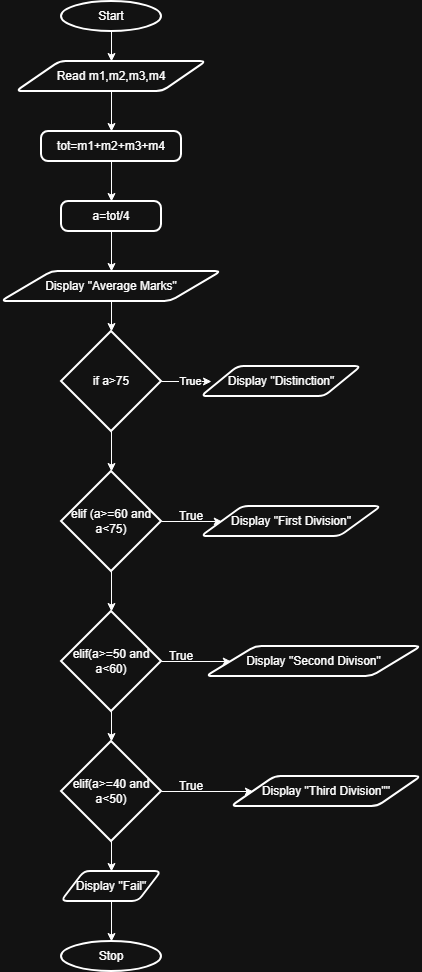

The diagram above was exported from draw.io. Its source (the exported page's mxGraphModel, read from the mxfile embedded in the PNG):
<mxGraphModel dx="1042" dy="534" grid="1" gridSize="10" guides="1" tooltips="1" connect="1" arrows="1" fold="1" page="1" pageScale="1" pageWidth="850" pageHeight="1100" math="0" shadow="0">
  <root>
    <mxCell id="0" />
    <mxCell id="1" parent="0" />
    <mxCell id="M2K_ocdW6j86c0Lodian-2" edge="1" parent="1" source="M2K_ocdW6j86c0Lodian-1" style="edgeStyle=orthogonalEdgeStyle;rounded=0;orthogonalLoop=1;jettySize=auto;html=1;">
      <mxGeometry relative="1" as="geometry">
        <mxPoint x="400" y="100" as="targetPoint" />
      </mxGeometry>
    </mxCell>
    <mxCell id="M2K_ocdW6j86c0Lodian-1" parent="1" style="strokeWidth=2;html=1;shape=mxgraph.flowchart.start_1;whiteSpace=wrap;" value="Start" vertex="1">
      <mxGeometry height="30" width="100" x="350" y="40" as="geometry" />
    </mxCell>
    <mxCell id="5Z_vP6lYo_J-xAk5jyBT-1" edge="1" parent="1" source="M2K_ocdW6j86c0Lodian-63" style="edgeStyle=orthogonalEdgeStyle;rounded=0;orthogonalLoop=1;jettySize=auto;html=1;">
      <mxGeometry relative="1" as="geometry">
        <mxPoint x="400" y="170" as="targetPoint" />
      </mxGeometry>
    </mxCell>
    <mxCell id="M2K_ocdW6j86c0Lodian-63" parent="1" style="shape=parallelogram;html=1;strokeWidth=2;perimeter=parallelogramPerimeter;whiteSpace=wrap;rounded=1;arcSize=12;size=0.23;" value="Read m1,m2,m3,m4" vertex="1">
      <mxGeometry height="30" width="190" x="305" y="100" as="geometry" />
    </mxCell>
    <mxCell id="5Z_vP6lYo_J-xAk5jyBT-5" parent="1" style="shape=parallelogram;html=1;strokeWidth=2;perimeter=parallelogramPerimeter;whiteSpace=wrap;rounded=1;arcSize=12;size=0.23;" value="" vertex="1">
      <mxGeometry width="100" x="520" y="220" as="geometry" />
    </mxCell>
    <mxCell id="5Z_vP6lYo_J-xAk5jyBT-21" edge="1" parent="1" source="5Z_vP6lYo_J-xAk5jyBT-18" style="edgeStyle=orthogonalEdgeStyle;rounded=0;orthogonalLoop=1;jettySize=auto;html=1;">
      <mxGeometry relative="1" as="geometry">
        <mxPoint x="400" y="240" as="targetPoint" />
      </mxGeometry>
    </mxCell>
    <mxCell id="5Z_vP6lYo_J-xAk5jyBT-18" parent="1" style="rounded=1;whiteSpace=wrap;html=1;absoluteArcSize=1;arcSize=14;strokeWidth=2;" value="tot=m1+m2+m3+m4" vertex="1">
      <mxGeometry height="30" width="140" x="330" y="170" as="geometry" />
    </mxCell>
    <mxCell id="5Z_vP6lYo_J-xAk5jyBT-25" edge="1" parent="1" source="5Z_vP6lYo_J-xAk5jyBT-24" style="edgeStyle=orthogonalEdgeStyle;rounded=0;orthogonalLoop=1;jettySize=auto;html=1;" target="5Z_vP6lYo_J-xAk5jyBT-26">
      <mxGeometry relative="1" as="geometry">
        <mxPoint x="400" y="300" as="targetPoint" />
      </mxGeometry>
    </mxCell>
    <mxCell id="5Z_vP6lYo_J-xAk5jyBT-24" parent="1" style="rounded=1;whiteSpace=wrap;html=1;absoluteArcSize=1;arcSize=14;strokeWidth=2;" value="a=tot/4" vertex="1">
      <mxGeometry height="30" width="100" x="350" y="240" as="geometry" />
    </mxCell>
    <mxCell id="5Z_vP6lYo_J-xAk5jyBT-27" edge="1" parent="1" source="5Z_vP6lYo_J-xAk5jyBT-26" style="edgeStyle=orthogonalEdgeStyle;rounded=0;orthogonalLoop=1;jettySize=auto;html=1;">
      <mxGeometry relative="1" as="geometry">
        <mxPoint x="400" y="370" as="targetPoint" />
      </mxGeometry>
    </mxCell>
    <mxCell id="5Z_vP6lYo_J-xAk5jyBT-26" parent="1" style="shape=parallelogram;html=1;strokeWidth=2;perimeter=parallelogramPerimeter;whiteSpace=wrap;rounded=1;arcSize=12;size=0.23;" value="Display &quot;Average Marks&quot;" vertex="1">
      <mxGeometry height="30" width="220" x="290" y="310" as="geometry" />
    </mxCell>
    <mxCell id="5Z_vP6lYo_J-xAk5jyBT-29" edge="1" parent="1" source="5Z_vP6lYo_J-xAk5jyBT-28" style="edgeStyle=orthogonalEdgeStyle;rounded=0;orthogonalLoop=1;jettySize=auto;html=1;">
      <mxGeometry relative="1" as="geometry">
        <mxPoint x="500" y="420" as="targetPoint" />
      </mxGeometry>
    </mxCell>
    <mxCell id="5Z_vP6lYo_J-xAk5jyBT-49" connectable="0" parent="5Z_vP6lYo_J-xAk5jyBT-29" style="edgeLabel;html=1;align=center;verticalAlign=middle;resizable=0;points=[];" value="True" vertex="1">
      <mxGeometry relative="1" x="0.136" y="1" as="geometry">
        <mxPoint as="offset" />
      </mxGeometry>
    </mxCell>
    <mxCell id="5Z_vP6lYo_J-xAk5jyBT-33" edge="1" parent="1" source="5Z_vP6lYo_J-xAk5jyBT-28" style="edgeStyle=orthogonalEdgeStyle;rounded=0;orthogonalLoop=1;jettySize=auto;html=1;" target="5Z_vP6lYo_J-xAk5jyBT-34">
      <mxGeometry relative="1" as="geometry">
        <mxPoint x="400" y="500" as="targetPoint" />
      </mxGeometry>
    </mxCell>
    <mxCell id="5Z_vP6lYo_J-xAk5jyBT-28" parent="1" style="strokeWidth=2;html=1;shape=mxgraph.flowchart.decision;whiteSpace=wrap;" value="if a&amp;gt;75" vertex="1">
      <mxGeometry height="100" width="100" x="350" y="370" as="geometry" />
    </mxCell>
    <mxCell id="5Z_vP6lYo_J-xAk5jyBT-31" parent="1" style="shape=parallelogram;html=1;strokeWidth=2;perimeter=parallelogramPerimeter;whiteSpace=wrap;rounded=1;arcSize=12;size=0.23;" value="Display &quot;Distinction&quot;" vertex="1">
      <mxGeometry height="30" width="160" x="490" y="405" as="geometry" />
    </mxCell>
    <mxCell id="5Z_vP6lYo_J-xAk5jyBT-35" edge="1" parent="1" source="5Z_vP6lYo_J-xAk5jyBT-34" style="edgeStyle=orthogonalEdgeStyle;rounded=0;orthogonalLoop=1;jettySize=auto;html=1;" target="5Z_vP6lYo_J-xAk5jyBT-36">
      <mxGeometry relative="1" as="geometry">
        <mxPoint x="490" y="560" as="targetPoint" />
      </mxGeometry>
    </mxCell>
    <mxCell id="5Z_vP6lYo_J-xAk5jyBT-37" edge="1" parent="1" source="5Z_vP6lYo_J-xAk5jyBT-34" style="edgeStyle=orthogonalEdgeStyle;rounded=0;orthogonalLoop=1;jettySize=auto;html=1;" target="5Z_vP6lYo_J-xAk5jyBT-38">
      <mxGeometry relative="1" as="geometry">
        <mxPoint x="400" y="650" as="targetPoint" />
      </mxGeometry>
    </mxCell>
    <mxCell id="5Z_vP6lYo_J-xAk5jyBT-34" parent="1" style="strokeWidth=2;html=1;shape=mxgraph.flowchart.decision;whiteSpace=wrap;" value="elif (a&amp;gt;=60 and a&amp;lt;75)" vertex="1">
      <mxGeometry height="100" width="100" x="350" y="510" as="geometry" />
    </mxCell>
    <mxCell id="5Z_vP6lYo_J-xAk5jyBT-36" parent="1" style="shape=parallelogram;html=1;strokeWidth=2;perimeter=parallelogramPerimeter;whiteSpace=wrap;rounded=1;arcSize=12;size=0.23;" value="Display &quot;First Division&quot;" vertex="1">
      <mxGeometry height="30" width="180" x="490" y="545" as="geometry" />
    </mxCell>
    <mxCell id="5Z_vP6lYo_J-xAk5jyBT-39" edge="1" parent="1" source="5Z_vP6lYo_J-xAk5jyBT-38" style="edgeStyle=orthogonalEdgeStyle;rounded=0;orthogonalLoop=1;jettySize=auto;html=1;" target="5Z_vP6lYo_J-xAk5jyBT-40">
      <mxGeometry relative="1" as="geometry">
        <mxPoint x="500" y="700" as="targetPoint" />
      </mxGeometry>
    </mxCell>
    <mxCell id="5Z_vP6lYo_J-xAk5jyBT-41" edge="1" parent="1" source="5Z_vP6lYo_J-xAk5jyBT-38" style="edgeStyle=orthogonalEdgeStyle;rounded=0;orthogonalLoop=1;jettySize=auto;html=1;" target="5Z_vP6lYo_J-xAk5jyBT-42">
      <mxGeometry relative="1" as="geometry">
        <mxPoint x="400" y="800" as="targetPoint" />
      </mxGeometry>
    </mxCell>
    <mxCell id="5Z_vP6lYo_J-xAk5jyBT-38" parent="1" style="strokeWidth=2;html=1;shape=mxgraph.flowchart.decision;whiteSpace=wrap;" value="elif(a&amp;gt;=50 and a&amp;lt;60)" vertex="1">
      <mxGeometry height="100" width="100" x="350" y="650" as="geometry" />
    </mxCell>
    <mxCell id="5Z_vP6lYo_J-xAk5jyBT-40" parent="1" style="shape=parallelogram;html=1;strokeWidth=2;perimeter=parallelogramPerimeter;whiteSpace=wrap;rounded=1;arcSize=12;size=0.23;" value="Display &quot;Second Divison&quot;" vertex="1">
      <mxGeometry height="30" width="215" x="495" y="685" as="geometry" />
    </mxCell>
    <mxCell id="5Z_vP6lYo_J-xAk5jyBT-43" edge="1" parent="1" source="5Z_vP6lYo_J-xAk5jyBT-42" style="edgeStyle=orthogonalEdgeStyle;rounded=0;orthogonalLoop=1;jettySize=auto;html=1;" target="5Z_vP6lYo_J-xAk5jyBT-44">
      <mxGeometry relative="1" as="geometry">
        <mxPoint x="510" y="830" as="targetPoint" />
      </mxGeometry>
    </mxCell>
    <mxCell id="5Z_vP6lYo_J-xAk5jyBT-45" edge="1" parent="1" source="5Z_vP6lYo_J-xAk5jyBT-42" style="edgeStyle=orthogonalEdgeStyle;rounded=0;orthogonalLoop=1;jettySize=auto;html=1;" target="5Z_vP6lYo_J-xAk5jyBT-46">
      <mxGeometry relative="1" as="geometry">
        <mxPoint x="400" y="920" as="targetPoint" />
      </mxGeometry>
    </mxCell>
    <mxCell id="5Z_vP6lYo_J-xAk5jyBT-42" parent="1" style="strokeWidth=2;html=1;shape=mxgraph.flowchart.decision;whiteSpace=wrap;" value="elif(a&amp;gt;=40 and a&amp;lt;50)" vertex="1">
      <mxGeometry height="100" width="100" x="350" y="780" as="geometry" />
    </mxCell>
    <mxCell id="5Z_vP6lYo_J-xAk5jyBT-44" parent="1" style="shape=parallelogram;html=1;strokeWidth=2;perimeter=parallelogramPerimeter;whiteSpace=wrap;rounded=1;arcSize=12;size=0.23;" value="Display &quot;Third Division&quot;&quot;" vertex="1">
      <mxGeometry height="30" width="190" x="520" y="815" as="geometry" />
    </mxCell>
    <mxCell id="5Z_vP6lYo_J-xAk5jyBT-47" edge="1" parent="1" source="5Z_vP6lYo_J-xAk5jyBT-46" style="edgeStyle=orthogonalEdgeStyle;rounded=0;orthogonalLoop=1;jettySize=auto;html=1;">
      <mxGeometry relative="1" as="geometry">
        <mxPoint x="400" y="980" as="targetPoint" />
      </mxGeometry>
    </mxCell>
    <mxCell id="5Z_vP6lYo_J-xAk5jyBT-46" parent="1" style="shape=parallelogram;html=1;strokeWidth=2;perimeter=parallelogramPerimeter;whiteSpace=wrap;rounded=1;arcSize=12;size=0.23;" value="Display &quot;Fail&quot;" vertex="1">
      <mxGeometry height="30" width="100" x="350" y="910" as="geometry" />
    </mxCell>
    <mxCell id="5Z_vP6lYo_J-xAk5jyBT-48" parent="1" style="strokeWidth=2;html=1;shape=mxgraph.flowchart.start_1;whiteSpace=wrap;" value="Stop" vertex="1">
      <mxGeometry height="30" width="100" x="350" y="980" as="geometry" />
    </mxCell>
    <mxCell id="5Z_vP6lYo_J-xAk5jyBT-50" parent="1" style="text;html=1;whiteSpace=wrap;strokeColor=none;fillColor=none;align=center;verticalAlign=middle;rounded=0;" value="True" vertex="1">
      <mxGeometry height="30" width="60" x="450" y="540" as="geometry" />
    </mxCell>
    <mxCell id="5Z_vP6lYo_J-xAk5jyBT-51" parent="1" style="text;html=1;whiteSpace=wrap;strokeColor=none;fillColor=none;align=center;verticalAlign=middle;rounded=0;" value="True" vertex="1">
      <mxGeometry height="30" width="60" x="440" y="680" as="geometry" />
    </mxCell>
    <mxCell id="5Z_vP6lYo_J-xAk5jyBT-52" parent="1" style="text;html=1;whiteSpace=wrap;strokeColor=none;fillColor=none;align=center;verticalAlign=middle;rounded=0;" value="True" vertex="1">
      <mxGeometry height="30" width="60" x="450" y="810" as="geometry" />
    </mxCell>
  </root>
</mxGraphModel>